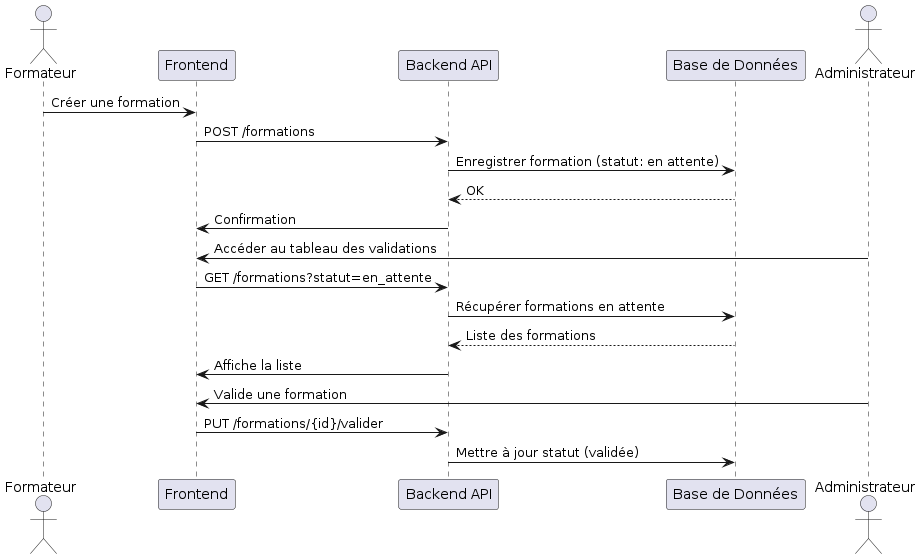

The diagram above was rendered by PlantUML. Its source (embedded in the PNG):
@startuml
actor Formateur
participant "Frontend" as FE
participant "Backend API" as BE
participant "Base de Données" as DB
actor Administrateur

Formateur -> FE : Créer une formation
FE -> BE : POST /formations
BE -> DB : Enregistrer formation (statut: en attente)
DB --> BE : OK
BE -> FE : Confirmation

Administrateur -> FE : Accéder au tableau des validations
FE -> BE : GET /formations?statut=en_attente
BE -> DB : Récupérer formations en attente
DB --> BE : Liste des formations
BE -> FE : Affiche la liste
Administrateur -> FE : Valide une formation
FE -> BE : PUT /formations/{id}/valider
BE -> DB : Mettre à jour statut (validée)
@enduml